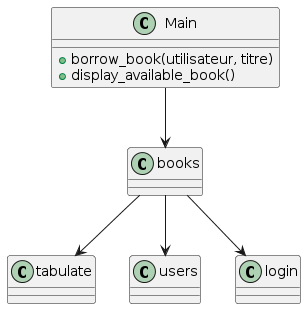

The diagram above was rendered by PlantUML. Its source (embedded in the PNG):
@startuml
class tabulate
class users
class books
class login

books --> tabulate
books --> users
books --> login

class Main {
    +borrow_book(utilisateur, titre)
    +display_available_book()
}

Main --> books
@enduml